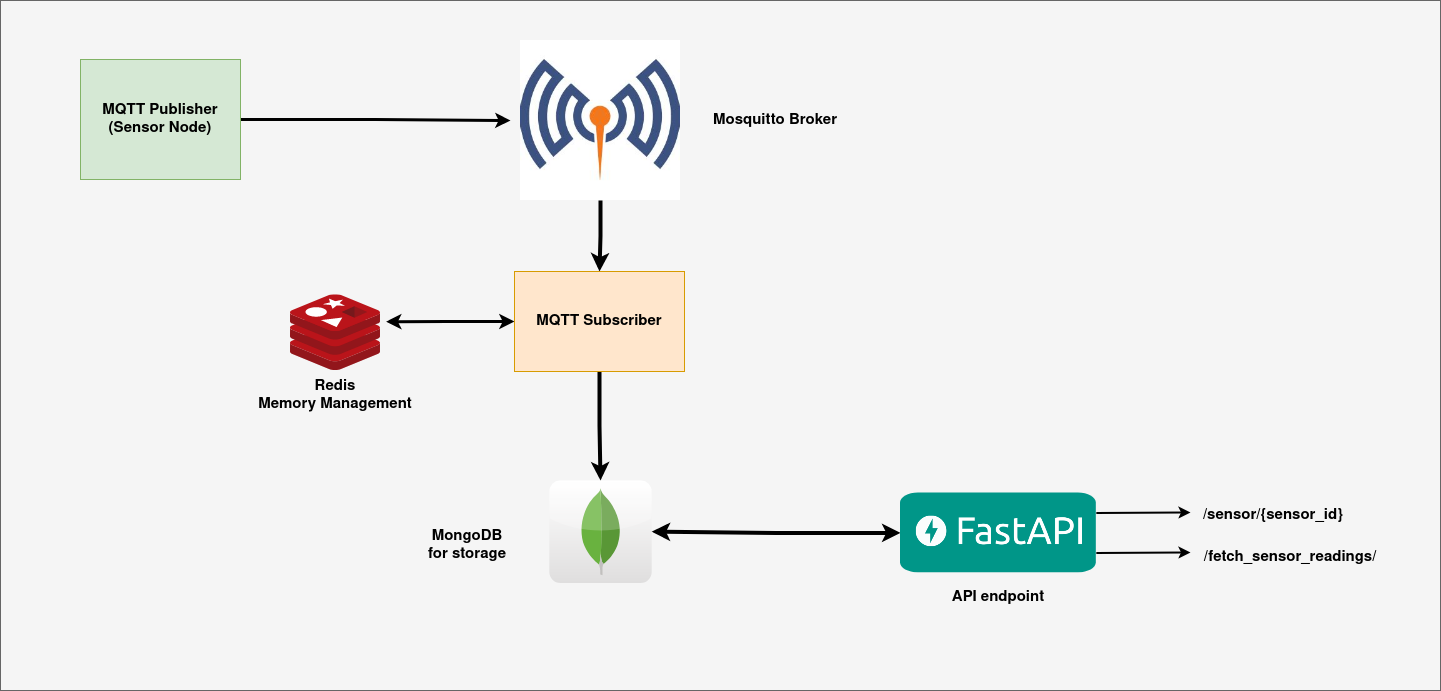

The diagram above was exported from draw.io. Its source (the exported page's mxGraphModel, read from the mxfile embedded in the PNG):
<mxGraphModel dx="3600" dy="2305" grid="1" gridSize="10" guides="1" tooltips="1" connect="1" arrows="1" fold="1" page="1" pageScale="1" pageWidth="827" pageHeight="1169" math="0" shadow="0">
  <root>
    <mxCell id="0" />
    <mxCell id="1" parent="0" />
    <mxCell id="AXr4ZIEOonXZUxpVdCba-21" value="" style="rounded=0;whiteSpace=wrap;html=1;fontSize=15;fillColor=#f5f5f5;fontColor=#333333;strokeColor=#666666;" vertex="1" parent="1">
      <mxGeometry x="-880" y="-40" width="1440" height="690" as="geometry" />
    </mxCell>
    <mxCell id="AXr4ZIEOonXZUxpVdCba-9" style="edgeStyle=orthogonalEdgeStyle;rounded=0;orthogonalLoop=1;jettySize=auto;html=1;entryX=0.5;entryY=0;entryDx=0;entryDy=0;strokeWidth=4;" edge="1" parent="1" source="AXr4ZIEOonXZUxpVdCba-2" target="AXr4ZIEOonXZUxpVdCba-7">
      <mxGeometry relative="1" as="geometry" />
    </mxCell>
    <mxCell id="AXr4ZIEOonXZUxpVdCba-2" value="" style="shape=image;imageAspect=0;aspect=fixed;verticalLabelPosition=bottom;verticalAlign=top;image=https://external-content.duckduckgo.com/iu/?u=https%3A%2F%2Ftse1.mm.bing.net%2Fth%3Fid%3DOIP.eTaIBN5cDFW1E5y7r5UbLgAAAA%26pid%3DApi&amp;f=1&amp;ipt=c0dc4c2f3d8250c7598e30cc5ee5cf01268ff4a4b1bec1c09e0a4b7bafd4c1eb&amp;ipo=images;" vertex="1" parent="1">
      <mxGeometry x="-360" width="160" height="160" as="geometry" />
    </mxCell>
    <mxCell id="AXr4ZIEOonXZUxpVdCba-3" value="" style="dashed=0;outlineConnect=0;html=1;align=center;labelPosition=center;verticalLabelPosition=bottom;verticalAlign=top;shape=mxgraph.webicons.mongodb;gradientColor=#DFDEDE" vertex="1" parent="1">
      <mxGeometry x="-331.20000000000005" y="440" width="102.4" height="102.4" as="geometry" />
    </mxCell>
    <mxCell id="AXr4ZIEOonXZUxpVdCba-4" value="" style="sketch=0;aspect=fixed;html=1;points=[];align=center;image;fontSize=12;image=img/lib/mscae/Cache_Redis_Product.svg;" vertex="1" parent="1">
      <mxGeometry x="-590" y="254.4" width="90" height="75.6" as="geometry" />
    </mxCell>
    <mxCell id="AXr4ZIEOonXZUxpVdCba-12" style="edgeStyle=orthogonalEdgeStyle;rounded=0;orthogonalLoop=1;jettySize=auto;html=1;startArrow=classic;startFill=1;strokeWidth=4;" edge="1" parent="1" source="AXr4ZIEOonXZUxpVdCba-5" target="AXr4ZIEOonXZUxpVdCba-3">
      <mxGeometry relative="1" as="geometry" />
    </mxCell>
    <mxCell id="AXr4ZIEOonXZUxpVdCba-5" value="" style="shape=image;imageAspect=0;aspect=fixed;verticalLabelPosition=bottom;verticalAlign=top;image=https://external-content.duckduckgo.com/iu/?u=https%3A%2F%2Fbharatsraj.com%2Fwp-content%2Fuploads%2F2021%2F05%2Ffastapi-1024x576.png&amp;f=1&amp;nofb=1&amp;ipt=b7368c4452d114a4af29933a275e8c7ce77792b04b4a79c3707acb65c71a5014&amp;ipo=images;clipPath=inset(31.07% 23% 29.29% 22.33% round 5%);" vertex="1" parent="1">
      <mxGeometry x="20" y="452.4" width="195.82" height="80" as="geometry" />
    </mxCell>
    <mxCell id="AXr4ZIEOonXZUxpVdCba-8" style="edgeStyle=orthogonalEdgeStyle;rounded=0;orthogonalLoop=1;jettySize=auto;html=1;strokeWidth=3;" edge="1" parent="1" source="AXr4ZIEOonXZUxpVdCba-6">
      <mxGeometry relative="1" as="geometry">
        <mxPoint x="-370" y="80" as="targetPoint" />
      </mxGeometry>
    </mxCell>
    <mxCell id="AXr4ZIEOonXZUxpVdCba-6" value="&lt;b style=&quot;font-size: 15px;&quot;&gt;MQTT Publisher&lt;br&gt;(Sensor Node)&lt;/b&gt;" style="rounded=0;whiteSpace=wrap;html=1;fillColor=#d5e8d4;strokeColor=#82b366;" vertex="1" parent="1">
      <mxGeometry x="-800" y="19" width="160" height="120" as="geometry" />
    </mxCell>
    <mxCell id="AXr4ZIEOonXZUxpVdCba-10" style="edgeStyle=orthogonalEdgeStyle;rounded=0;orthogonalLoop=1;jettySize=auto;html=1;entryX=1.062;entryY=0.354;entryDx=0;entryDy=0;entryPerimeter=0;strokeWidth=3;startArrow=classic;startFill=1;" edge="1" parent="1" source="AXr4ZIEOonXZUxpVdCba-7" target="AXr4ZIEOonXZUxpVdCba-4">
      <mxGeometry relative="1" as="geometry" />
    </mxCell>
    <mxCell id="AXr4ZIEOonXZUxpVdCba-11" style="edgeStyle=orthogonalEdgeStyle;rounded=0;orthogonalLoop=1;jettySize=auto;html=1;strokeWidth=4;" edge="1" parent="1" source="AXr4ZIEOonXZUxpVdCba-7" target="AXr4ZIEOonXZUxpVdCba-3">
      <mxGeometry relative="1" as="geometry" />
    </mxCell>
    <mxCell id="AXr4ZIEOonXZUxpVdCba-7" value="&lt;font style=&quot;font-size: 15px;&quot;&gt;&lt;b&gt;MQTT Subscriber&lt;/b&gt;&lt;/font&gt;" style="rounded=0;whiteSpace=wrap;html=1;fillColor=#ffe6cc;strokeColor=#d79b00;" vertex="1" parent="1">
      <mxGeometry x="-366" y="231" width="170" height="100" as="geometry" />
    </mxCell>
    <mxCell id="AXr4ZIEOonXZUxpVdCba-13" value="" style="endArrow=classic;html=1;rounded=0;exitX=1;exitY=0.25;exitDx=0;exitDy=0;strokeWidth=2;" edge="1" parent="1" source="AXr4ZIEOonXZUxpVdCba-5">
      <mxGeometry width="50" height="50" relative="1" as="geometry">
        <mxPoint x="300" y="510" as="sourcePoint" />
        <mxPoint x="310" y="472" as="targetPoint" />
      </mxGeometry>
    </mxCell>
    <mxCell id="AXr4ZIEOonXZUxpVdCba-14" value="" style="endArrow=classic;html=1;rounded=0;exitX=1;exitY=0.75;exitDx=0;exitDy=0;strokeWidth=2;" edge="1" parent="1" source="AXr4ZIEOonXZUxpVdCba-5">
      <mxGeometry width="50" height="50" relative="1" as="geometry">
        <mxPoint x="300" y="510" as="sourcePoint" />
        <mxPoint x="310" y="512" as="targetPoint" />
      </mxGeometry>
    </mxCell>
    <mxCell id="AXr4ZIEOonXZUxpVdCba-15" value="&lt;b style=&quot;&quot;&gt;Redis&lt;br&gt;Memory Management&lt;br&gt;&lt;/b&gt;" style="text;html=1;strokeColor=none;fillColor=none;align=center;verticalAlign=middle;whiteSpace=wrap;rounded=0;fontSize=15;" vertex="1" parent="1">
      <mxGeometry x="-635" y="340" width="180" height="30" as="geometry" />
    </mxCell>
    <mxCell id="AXr4ZIEOonXZUxpVdCba-16" value="&lt;b&gt;Mosquitto Broker&lt;/b&gt;" style="text;html=1;strokeColor=none;fillColor=none;align=center;verticalAlign=middle;whiteSpace=wrap;rounded=0;fontSize=15;" vertex="1" parent="1">
      <mxGeometry x="-170" y="65" width="130" height="30" as="geometry" />
    </mxCell>
    <mxCell id="AXr4ZIEOonXZUxpVdCba-17" value="&lt;font style=&quot;font-size: 15px;&quot;&gt;&lt;b&gt;MongoDB for storage&lt;/b&gt;&lt;br&gt;&lt;/font&gt;" style="text;html=1;strokeColor=none;fillColor=none;align=center;verticalAlign=middle;whiteSpace=wrap;rounded=0;fontSize=15;" vertex="1" parent="1">
      <mxGeometry x="-458" y="490" width="90" height="30" as="geometry" />
    </mxCell>
    <mxCell id="AXr4ZIEOonXZUxpVdCba-18" value="&lt;b&gt;API endpoint&lt;/b&gt;" style="text;html=1;strokeColor=none;fillColor=none;align=center;verticalAlign=middle;whiteSpace=wrap;rounded=0;fontSize=15;" vertex="1" parent="1">
      <mxGeometry x="62.91" y="542.4" width="110" height="30" as="geometry" />
    </mxCell>
    <mxCell id="AXr4ZIEOonXZUxpVdCba-19" value="&lt;b&gt;/sensor/{sensor_id}&lt;/b&gt;" style="text;html=1;strokeColor=none;fillColor=none;align=center;verticalAlign=middle;whiteSpace=wrap;rounded=0;fontSize=15;rotation=0;" vertex="1" parent="1">
      <mxGeometry x="320" y="460" width="146" height="30" as="geometry" />
    </mxCell>
    <mxCell id="AXr4ZIEOonXZUxpVdCba-20" value="&lt;b&gt;/fetch_sensor_readings/&lt;/b&gt;" style="text;html=1;strokeColor=none;fillColor=none;align=center;verticalAlign=middle;whiteSpace=wrap;rounded=0;fontSize=15;rotation=0;" vertex="1" parent="1">
      <mxGeometry x="380" y="502.4" width="60" height="30" as="geometry" />
    </mxCell>
  </root>
</mxGraphModel>